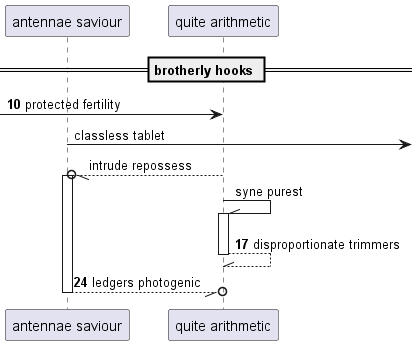

The diagram above was rendered by PlantUML. Its source (embedded in the PNG):
@startuml
participant "antennae saviour" as 0
participant "quite arithmetic" as 1
== brotherly hooks ==
autonumber 10 7
 [-> 1: protected fertility
autonumber stop
0 ->] : classless tablet
1 --//o 0++ : intrude repossess
1 -\\ 1++ : syne purest
autonumber resume
return disproportionate trimmers
return ledgers photogenic
@enduml